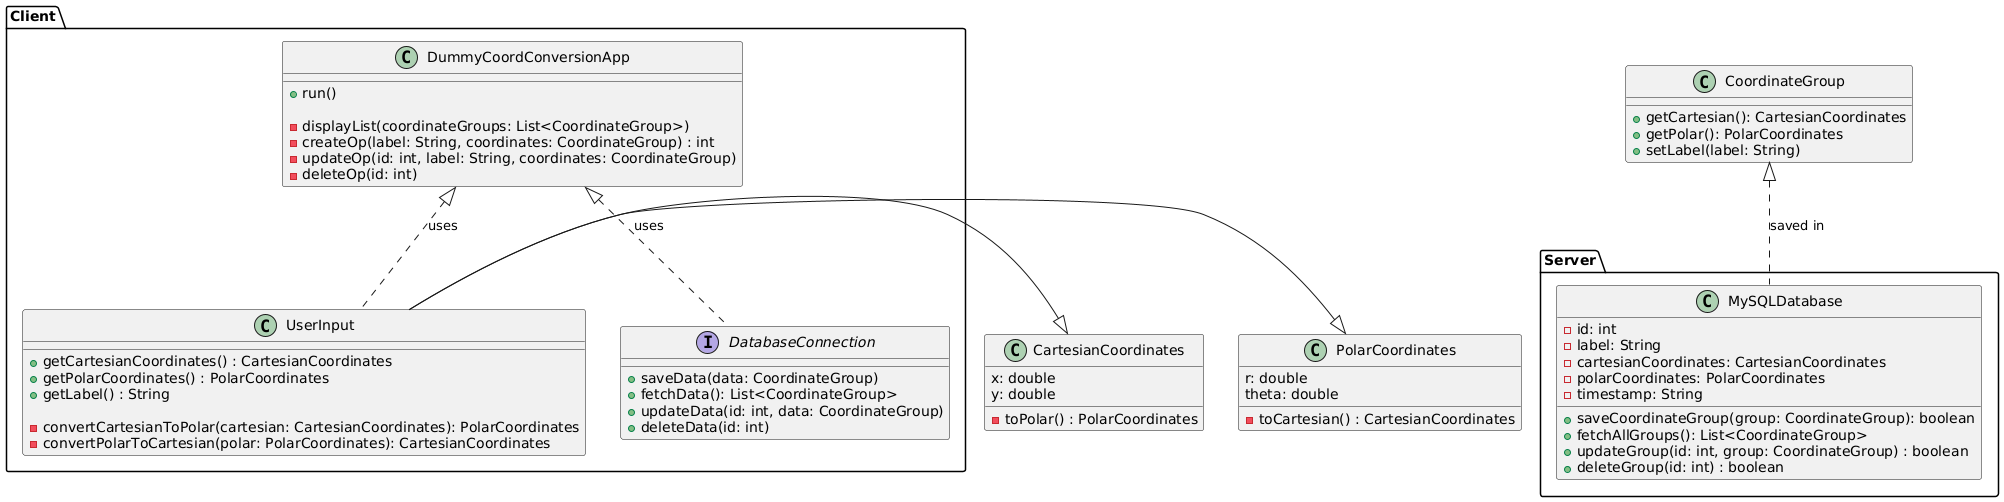

The diagram above was rendered by PlantUML. Its source (embedded in the PNG):
@startuml
 
package "Client" {

  class DummyCoordConversionApp {
    + run()

    - displayList(coordinateGroups: List<CoordinateGroup>)
    - createOp(label: String, coordinates: CoordinateGroup) : int
    - updateOp(id: int, label: String, coordinates: CoordinateGroup)
    - deleteOp(id: int)
  }

  class UserInput {
    + getCartesianCoordinates() : CartesianCoordinates
    + getPolarCoordinates() : PolarCoordinates
    + getLabel() : String
    
    - convertCartesianToPolar(cartesian: CartesianCoordinates): PolarCoordinates
    - convertPolarToCartesian(polar: PolarCoordinates): CartesianCoordinates

  }

  interface DatabaseConnection {
    + saveData(data: CoordinateGroup)
    + fetchData(): List<CoordinateGroup>
    + updateData(id: int, data: CoordinateGroup)
    + deleteData(id: int)
  }
}


package "Server" {
   class MySQLDatabase {
      - id: int
      - label: String
      - cartesianCoordinates: CartesianCoordinates
      - polarCoordinates: PolarCoordinates
      - timestamp: String

      + saveCoordinateGroup(group: CoordinateGroup): boolean
      + fetchAllGroups(): List<CoordinateGroup>
      + updateGroup(id: int, group: CoordinateGroup) : boolean
      + deleteGroup(id: int) : boolean
   }
}


  class CartesianCoordinates {
    x: double
    y: double

    - toPolar() : PolarCoordinates
  }

  class PolarCoordinates {
    r: double
    theta: double
    
    - toCartesian() : CartesianCoordinates
  }

  class CoordinateGroup {
    + getCartesian(): CartesianCoordinates
    + getPolar(): PolarCoordinates
    + setLabel(label: String) 
  }


  DummyCoordConversionApp <|.. UserInput : "uses"
  DummyCoordConversionApp <|.. DatabaseConnection : "uses"
  
  UserInput -|> CartesianCoordinates
  UserInput -|> PolarCoordinates

  CoordinateGroup <|.. MySQLDatabase : "saved in"
}

@enduml